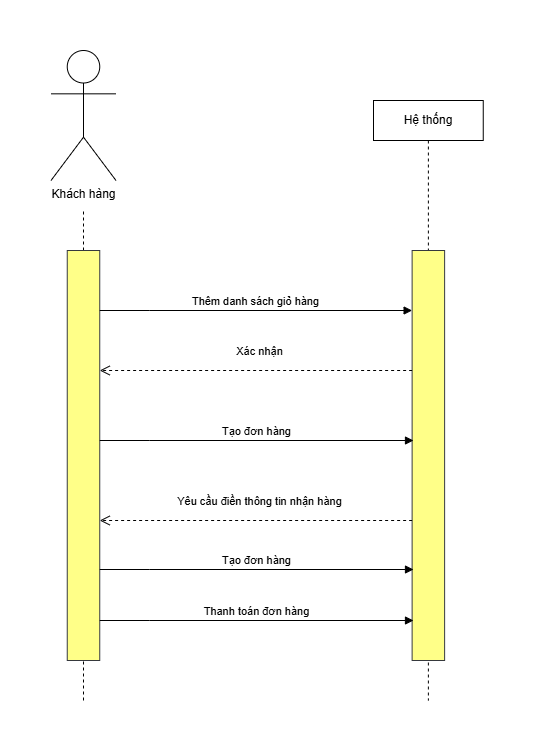

The diagram above was exported from draw.io. Its source (the exported page's mxGraphModel, read from the mxfile embedded in the PNG):
<mxGraphModel dx="1426" dy="783" grid="1" gridSize="10" guides="1" tooltips="1" connect="1" arrows="1" fold="1" page="1" pageScale="1" pageWidth="850" pageHeight="1100" math="0" shadow="0">
  <root>
    <mxCell id="0" />
    <mxCell id="1" parent="0" />
    <mxCell id="UMYcjgCTO4qiesuA8_Jj-19" value="" style="endArrow=none;dashed=1;html=1;rounded=0;" parent="1" edge="1">
      <mxGeometry width="50" height="50" relative="1" as="geometry">
        <mxPoint x="220" y="680" as="sourcePoint" />
        <mxPoint x="220" y="190" as="targetPoint" />
      </mxGeometry>
    </mxCell>
    <mxCell id="cKce5plZVRJmbIAS20uQ-10" value="Hệ thống" style="shape=umlLifeline;perimeter=lifelinePerimeter;whiteSpace=wrap;html=1;container=1;dropTarget=0;collapsible=0;recursiveResize=0;outlineConnect=0;portConstraint=eastwest;newEdgeStyle={&quot;curved&quot;:0,&quot;rounded&quot;:0};" parent="1" vertex="1">
      <mxGeometry x="510" y="80" width="109.75" height="600" as="geometry" />
    </mxCell>
    <mxCell id="cKce5plZVRJmbIAS20uQ-12" value="" style="html=1;points=[[0,0,0,0,5],[0,1,0,0,-5],[1,0,0,0,5],[1,1,0,0,-5]];perimeter=orthogonalPerimeter;outlineConnect=0;targetShapes=umlLifeline;portConstraint=eastwest;newEdgeStyle={&quot;curved&quot;:0,&quot;rounded&quot;:0};fillColor=#ffff88;strokeColor=#36393d;" parent="cKce5plZVRJmbIAS20uQ-10" vertex="1">
      <mxGeometry x="38.62" y="150" width="32.5" height="410" as="geometry" />
    </mxCell>
    <mxCell id="cKce5plZVRJmbIAS20uQ-11" value="" style="html=1;points=[[0,0,0,0,5],[0,1,0,0,-5],[1,0,0,0,5],[1,1,0,0,-5]];perimeter=orthogonalPerimeter;outlineConnect=0;targetShapes=umlLifeline;portConstraint=eastwest;newEdgeStyle={&quot;curved&quot;:0,&quot;rounded&quot;:0};fillColor=#ffff88;strokeColor=#36393d;" parent="1" vertex="1">
      <mxGeometry x="203.75" y="230" width="32.5" height="410" as="geometry" />
    </mxCell>
    <mxCell id="cKce5plZVRJmbIAS20uQ-13" value="Xác nhận" style="html=1;verticalAlign=bottom;endArrow=open;dashed=1;endSize=8;curved=0;rounded=0;" parent="1" source="cKce5plZVRJmbIAS20uQ-12" edge="1">
      <mxGeometry x="-0.0234" y="-10" relative="1" as="geometry">
        <mxPoint x="439" y="350" as="sourcePoint" />
        <mxPoint x="236.25" y="350" as="targetPoint" />
        <mxPoint as="offset" />
      </mxGeometry>
    </mxCell>
    <mxCell id="cKce5plZVRJmbIAS20uQ-14" value="Thêm danh sách giỏ hàng" style="html=1;verticalAlign=bottom;endArrow=block;curved=0;rounded=0;" parent="1" target="cKce5plZVRJmbIAS20uQ-12" edge="1">
      <mxGeometry width="80" relative="1" as="geometry">
        <mxPoint x="236.25" y="290" as="sourcePoint" />
        <mxPoint x="316.25" y="290" as="targetPoint" />
        <Array as="points">
          <mxPoint x="286.25" y="290" />
        </Array>
      </mxGeometry>
    </mxCell>
    <mxCell id="UMYcjgCTO4qiesuA8_Jj-6" value="Tạo đơn hàng" style="html=1;verticalAlign=bottom;endArrow=block;curved=0;rounded=0;" parent="1" edge="1">
      <mxGeometry width="80" relative="1" as="geometry">
        <mxPoint x="236.25" y="420" as="sourcePoint" />
        <mxPoint x="550" y="420" as="targetPoint" />
        <Array as="points">
          <mxPoint x="286.25" y="420" />
        </Array>
      </mxGeometry>
    </mxCell>
    <mxCell id="UMYcjgCTO4qiesuA8_Jj-9" value="Yêu cầu điền thông tin nhận hàng" style="html=1;verticalAlign=bottom;endArrow=open;dashed=1;endSize=8;curved=0;rounded=0;" parent="1" source="cKce5plZVRJmbIAS20uQ-12" edge="1">
      <mxGeometry x="-0.0234" y="-10" relative="1" as="geometry">
        <mxPoint x="550" y="500" as="sourcePoint" />
        <mxPoint x="236.25" y="500" as="targetPoint" />
        <mxPoint as="offset" />
      </mxGeometry>
    </mxCell>
    <mxCell id="UMYcjgCTO4qiesuA8_Jj-10" value="Khách hàng" style="shape=umlActor;verticalLabelPosition=bottom;verticalAlign=top;html=1;outlineConnect=0;" parent="1" vertex="1">
      <mxGeometry x="187.5" y="30" width="65" height="130" as="geometry" />
    </mxCell>
    <mxCell id="haOm7f1wOpJ_sblqatZK-3" value="Tạo đơn hàng" style="html=1;verticalAlign=bottom;endArrow=block;curved=0;rounded=0;" edge="1" parent="1">
      <mxGeometry width="80" relative="1" as="geometry">
        <mxPoint x="236.25" y="549" as="sourcePoint" />
        <mxPoint x="550" y="549" as="targetPoint" />
        <Array as="points">
          <mxPoint x="286.25" y="549" />
        </Array>
      </mxGeometry>
    </mxCell>
    <mxCell id="haOm7f1wOpJ_sblqatZK-4" value="Thanh toán đơn hàng" style="html=1;verticalAlign=bottom;endArrow=block;curved=0;rounded=0;" edge="1" parent="1">
      <mxGeometry width="80" relative="1" as="geometry">
        <mxPoint x="236.25" y="600" as="sourcePoint" />
        <mxPoint x="550" y="600" as="targetPoint" />
        <Array as="points">
          <mxPoint x="286.25" y="600" />
        </Array>
      </mxGeometry>
    </mxCell>
  </root>
</mxGraphModel>